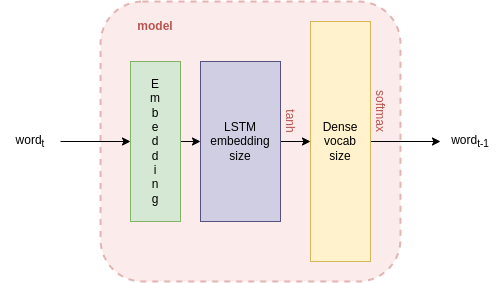

The diagram above was exported from draw.io. Its source (the exported page's mxGraphModel, read from the mxfile embedded in the PNG):
<mxGraphModel dx="752" dy="1553" grid="1" gridSize="10" guides="1" tooltips="1" connect="1" arrows="1" fold="1" page="1" pageScale="1" pageWidth="850" pageHeight="1100" math="0" shadow="0">
  <root>
    <mxCell id="0" />
    <mxCell id="1" parent="0" />
    <mxCell id="VhkCpY1Fkoi-7Fa19XVC-14" value="" style="rounded=1;whiteSpace=wrap;html=1;opacity=40;fillColor=#f8cecc;strokeColor=#B85450;dashed=1;strokeWidth=2;" parent="1" vertex="1">
      <mxGeometry x="160" y="-140" width="300" height="280" as="geometry" />
    </mxCell>
    <mxCell id="VhkCpY1Fkoi-7Fa19XVC-9" style="edgeStyle=orthogonalEdgeStyle;rounded=0;orthogonalLoop=1;jettySize=auto;html=1;exitX=1;exitY=0.5;exitDx=0;exitDy=0;entryX=0;entryY=0.5;entryDx=0;entryDy=0;" parent="1" source="VhkCpY1Fkoi-7Fa19XVC-1" target="VhkCpY1Fkoi-7Fa19XVC-3" edge="1">
      <mxGeometry relative="1" as="geometry" />
    </mxCell>
    <mxCell id="VhkCpY1Fkoi-7Fa19XVC-1" value="E&lt;br&gt;m&lt;br&gt;b&lt;br&gt;e&lt;br&gt;d&lt;br&gt;d&lt;br&gt;i&lt;br&gt;n&lt;br&gt;g&lt;br&gt;" style="rounded=0;whiteSpace=wrap;html=1;fillColor=#d5e8d4;strokeColor=#82b366;" parent="1" vertex="1">
      <mxGeometry x="190" y="-80" width="50" height="160" as="geometry" />
    </mxCell>
    <mxCell id="VhkCpY1Fkoi-7Fa19XVC-8" style="edgeStyle=orthogonalEdgeStyle;rounded=0;orthogonalLoop=1;jettySize=auto;html=1;exitX=1;exitY=0.5;exitDx=0;exitDy=0;entryX=0;entryY=0.5;entryDx=0;entryDy=0;" parent="1" source="VhkCpY1Fkoi-7Fa19XVC-3" target="VhkCpY1Fkoi-7Fa19XVC-4" edge="1">
      <mxGeometry relative="1" as="geometry" />
    </mxCell>
    <mxCell id="VhkCpY1Fkoi-7Fa19XVC-3" value="LSTM&lt;br&gt;embedding&lt;br&gt;size" style="rounded=0;whiteSpace=wrap;html=1;fillColor=#d0cee2;strokeColor=#56517e;" parent="1" vertex="1">
      <mxGeometry x="260" y="-80" width="80" height="160" as="geometry" />
    </mxCell>
    <mxCell id="1W9Qw9KnVe7w_S-QUmAg-5" value="" style="edgeStyle=orthogonalEdgeStyle;rounded=0;orthogonalLoop=1;jettySize=auto;html=1;" edge="1" parent="1" source="VhkCpY1Fkoi-7Fa19XVC-4" target="1W9Qw9KnVe7w_S-QUmAg-4">
      <mxGeometry relative="1" as="geometry" />
    </mxCell>
    <mxCell id="VhkCpY1Fkoi-7Fa19XVC-4" value="Dense&lt;br&gt;vocab&lt;br&gt;size" style="rounded=0;whiteSpace=wrap;html=1;fillColor=#fff2cc;strokeColor=#d6b656;" parent="1" vertex="1">
      <mxGeometry x="370" y="-120" width="60" height="240" as="geometry" />
    </mxCell>
    <mxCell id="7GstYuSCCxdKlU_7aOuX-1" value="&lt;b&gt;&lt;font color=&quot;#b85450&quot;&gt;model&lt;/font&gt;&lt;/b&gt;" style="text;html=1;strokeColor=none;fillColor=none;align=center;verticalAlign=middle;whiteSpace=wrap;rounded=0;" parent="1" vertex="1">
      <mxGeometry x="185" y="-130" width="60" height="30" as="geometry" />
    </mxCell>
    <mxCell id="7GstYuSCCxdKlU_7aOuX-2" value="softmax" style="text;html=1;strokeColor=none;fillColor=none;align=center;verticalAlign=middle;whiteSpace=wrap;rounded=0;fontColor=#B85450;rotation=90;" parent="1" vertex="1">
      <mxGeometry x="410" y="-45" width="60" height="30" as="geometry" />
    </mxCell>
    <mxCell id="7GstYuSCCxdKlU_7aOuX-4" value="tanh&lt;br&gt;" style="text;html=1;strokeColor=none;fillColor=none;align=center;verticalAlign=middle;whiteSpace=wrap;rounded=0;fontColor=#B85450;rotation=90;" parent="1" vertex="1">
      <mxGeometry x="320" y="-35" width="60" height="30" as="geometry" />
    </mxCell>
    <mxCell id="1W9Qw9KnVe7w_S-QUmAg-3" value="" style="edgeStyle=orthogonalEdgeStyle;rounded=0;orthogonalLoop=1;jettySize=auto;html=1;" edge="1" parent="1" source="1W9Qw9KnVe7w_S-QUmAg-2" target="VhkCpY1Fkoi-7Fa19XVC-1">
      <mxGeometry relative="1" as="geometry" />
    </mxCell>
    <mxCell id="1W9Qw9KnVe7w_S-QUmAg-2" value="word&lt;sub&gt;t&lt;/sub&gt;" style="text;html=1;strokeColor=none;fillColor=none;align=center;verticalAlign=middle;whiteSpace=wrap;rounded=0;" vertex="1" parent="1">
      <mxGeometry x="60" y="-15" width="60" height="30" as="geometry" />
    </mxCell>
    <mxCell id="1W9Qw9KnVe7w_S-QUmAg-4" value="word&lt;sub&gt;t-1&lt;/sub&gt;" style="text;html=1;strokeColor=none;fillColor=none;align=center;verticalAlign=middle;whiteSpace=wrap;rounded=0;" vertex="1" parent="1">
      <mxGeometry x="500" y="-15" width="60" height="30" as="geometry" />
    </mxCell>
  </root>
</mxGraphModel>